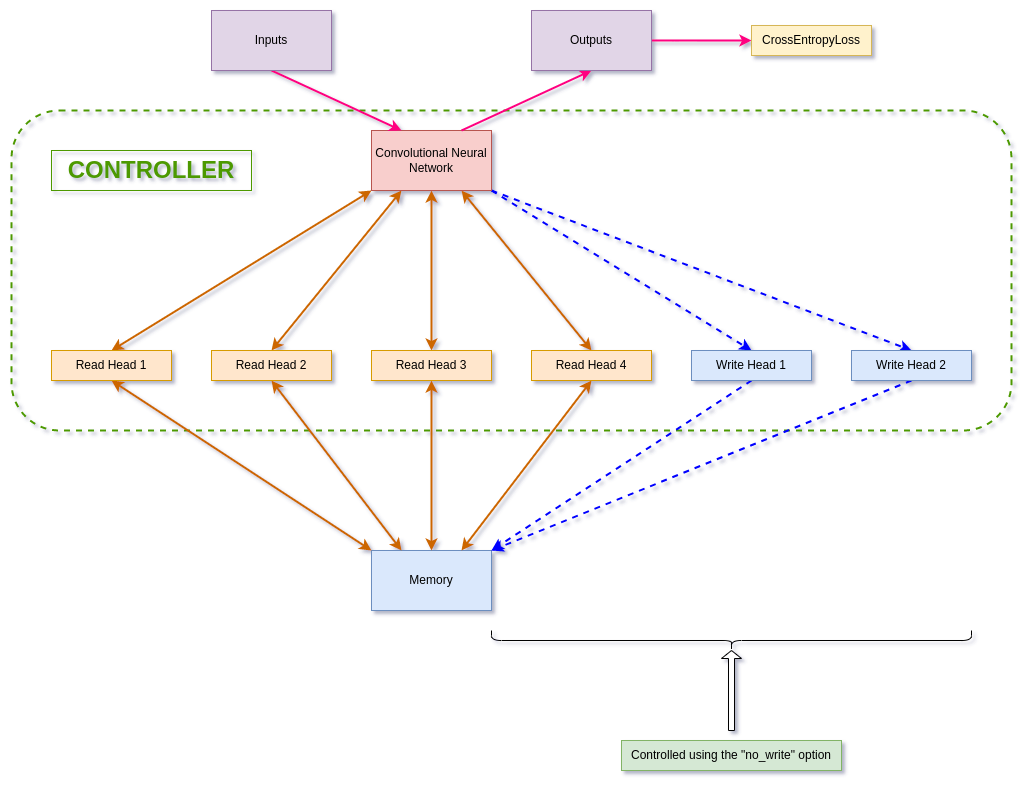

The diagram above was exported from draw.io. Its source (the exported page's mxGraphModel, read from the mxfile embedded in the PNG):
<mxGraphModel dx="2210" dy="1814" grid="1" gridSize="10" guides="1" tooltips="1" connect="1" arrows="1" fold="1" page="1" pageScale="1" pageWidth="850" pageHeight="1100" math="0" shadow="0">
  <root>
    <mxCell id="0" />
    <mxCell id="1" parent="0" />
    <mxCell id="PXuZ7-wqt_9AvlysbRht-29" value="" style="rounded=1;whiteSpace=wrap;html=1;fillColor=none;dashed=1;strokeColor=#4D9900;strokeWidth=2;" vertex="1" parent="1">
      <mxGeometry y="-40" width="1000" height="320" as="geometry" />
    </mxCell>
    <mxCell id="PXuZ7-wqt_9AvlysbRht-11" style="rounded=0;orthogonalLoop=1;jettySize=auto;html=1;exitX=0;exitY=1;exitDx=0;exitDy=0;entryX=0.5;entryY=0;entryDx=0;entryDy=0;startArrow=classic;startFill=1;strokeColor=#CC6600;strokeWidth=2;" edge="1" parent="1" source="PXuZ7-wqt_9AvlysbRht-1" target="PXuZ7-wqt_9AvlysbRht-3">
      <mxGeometry relative="1" as="geometry" />
    </mxCell>
    <mxCell id="PXuZ7-wqt_9AvlysbRht-12" style="rounded=0;orthogonalLoop=1;jettySize=auto;html=1;exitX=0.25;exitY=1;exitDx=0;exitDy=0;entryX=0.5;entryY=0;entryDx=0;entryDy=0;startArrow=classic;startFill=1;strokeColor=#CC6600;strokeWidth=2;" edge="1" parent="1" source="PXuZ7-wqt_9AvlysbRht-1" target="PXuZ7-wqt_9AvlysbRht-4">
      <mxGeometry relative="1" as="geometry" />
    </mxCell>
    <mxCell id="PXuZ7-wqt_9AvlysbRht-13" style="rounded=0;orthogonalLoop=1;jettySize=auto;html=1;exitX=0.5;exitY=1;exitDx=0;exitDy=0;entryX=0.5;entryY=0;entryDx=0;entryDy=0;startArrow=classic;startFill=1;strokeColor=#CC6600;strokeWidth=2;" edge="1" parent="1" source="PXuZ7-wqt_9AvlysbRht-1" target="PXuZ7-wqt_9AvlysbRht-5">
      <mxGeometry relative="1" as="geometry" />
    </mxCell>
    <mxCell id="PXuZ7-wqt_9AvlysbRht-14" style="rounded=0;orthogonalLoop=1;jettySize=auto;html=1;exitX=0.75;exitY=1;exitDx=0;exitDy=0;entryX=0.5;entryY=0;entryDx=0;entryDy=0;startArrow=classic;startFill=1;strokeColor=#CC6600;strokeWidth=2;" edge="1" parent="1" source="PXuZ7-wqt_9AvlysbRht-1" target="PXuZ7-wqt_9AvlysbRht-6">
      <mxGeometry relative="1" as="geometry" />
    </mxCell>
    <mxCell id="PXuZ7-wqt_9AvlysbRht-15" style="rounded=0;orthogonalLoop=1;jettySize=auto;html=1;exitX=1;exitY=1;exitDx=0;exitDy=0;entryX=0.5;entryY=0;entryDx=0;entryDy=0;startArrow=none;startFill=0;strokeWidth=2;strokeColor=#0000FF;dashed=1;" edge="1" parent="1" source="PXuZ7-wqt_9AvlysbRht-1" target="PXuZ7-wqt_9AvlysbRht-7">
      <mxGeometry relative="1" as="geometry" />
    </mxCell>
    <mxCell id="PXuZ7-wqt_9AvlysbRht-16" style="rounded=0;orthogonalLoop=1;jettySize=auto;html=1;exitX=1;exitY=1;exitDx=0;exitDy=0;entryX=0.5;entryY=0;entryDx=0;entryDy=0;startArrow=none;startFill=0;strokeWidth=2;strokeColor=#0000FF;dashed=1;" edge="1" parent="1" source="PXuZ7-wqt_9AvlysbRht-1" target="PXuZ7-wqt_9AvlysbRht-8">
      <mxGeometry relative="1" as="geometry" />
    </mxCell>
    <mxCell id="PXuZ7-wqt_9AvlysbRht-1" value="Convolutional Neural Network" style="rounded=0;whiteSpace=wrap;html=1;fillColor=#f8cecc;strokeColor=#b85450;" vertex="1" parent="1">
      <mxGeometry x="360" y="-20" width="120" height="60" as="geometry" />
    </mxCell>
    <mxCell id="PXuZ7-wqt_9AvlysbRht-2" value="Memory" style="rounded=0;whiteSpace=wrap;html=1;fillColor=#dae8fc;strokeColor=#6c8ebf;" vertex="1" parent="1">
      <mxGeometry x="360" y="400" width="120" height="60" as="geometry" />
    </mxCell>
    <mxCell id="PXuZ7-wqt_9AvlysbRht-17" style="rounded=0;orthogonalLoop=1;jettySize=auto;html=1;exitX=0.5;exitY=1;exitDx=0;exitDy=0;entryX=0;entryY=0;entryDx=0;entryDy=0;startArrow=classic;startFill=1;strokeColor=#CC6600;strokeWidth=2;" edge="1" parent="1" source="PXuZ7-wqt_9AvlysbRht-3" target="PXuZ7-wqt_9AvlysbRht-2">
      <mxGeometry relative="1" as="geometry" />
    </mxCell>
    <mxCell id="PXuZ7-wqt_9AvlysbRht-3" value="Read Head 1" style="rounded=0;whiteSpace=wrap;html=1;fillColor=#ffe6cc;strokeColor=#d79b00;" vertex="1" parent="1">
      <mxGeometry x="40" y="200" width="120" height="30" as="geometry" />
    </mxCell>
    <mxCell id="PXuZ7-wqt_9AvlysbRht-18" style="rounded=0;orthogonalLoop=1;jettySize=auto;html=1;exitX=0.5;exitY=1;exitDx=0;exitDy=0;entryX=0.25;entryY=0;entryDx=0;entryDy=0;startArrow=classic;startFill=1;strokeColor=#CC6600;strokeWidth=2;" edge="1" parent="1" source="PXuZ7-wqt_9AvlysbRht-4" target="PXuZ7-wqt_9AvlysbRht-2">
      <mxGeometry relative="1" as="geometry" />
    </mxCell>
    <mxCell id="PXuZ7-wqt_9AvlysbRht-4" value="Read Head 2" style="rounded=0;whiteSpace=wrap;html=1;fillColor=#ffe6cc;strokeColor=#d79b00;" vertex="1" parent="1">
      <mxGeometry x="200" y="200" width="120" height="30" as="geometry" />
    </mxCell>
    <mxCell id="PXuZ7-wqt_9AvlysbRht-19" style="rounded=0;orthogonalLoop=1;jettySize=auto;html=1;exitX=0.5;exitY=1;exitDx=0;exitDy=0;entryX=0.5;entryY=0;entryDx=0;entryDy=0;startArrow=classic;startFill=1;strokeColor=#CC6600;strokeWidth=2;" edge="1" parent="1" source="PXuZ7-wqt_9AvlysbRht-5" target="PXuZ7-wqt_9AvlysbRht-2">
      <mxGeometry relative="1" as="geometry" />
    </mxCell>
    <mxCell id="PXuZ7-wqt_9AvlysbRht-5" value="Read Head 3" style="rounded=0;whiteSpace=wrap;html=1;fillColor=#ffe6cc;strokeColor=#d79b00;" vertex="1" parent="1">
      <mxGeometry x="360" y="200" width="120" height="30" as="geometry" />
    </mxCell>
    <mxCell id="PXuZ7-wqt_9AvlysbRht-21" style="rounded=0;orthogonalLoop=1;jettySize=auto;html=1;exitX=0.5;exitY=1;exitDx=0;exitDy=0;entryX=0.75;entryY=0;entryDx=0;entryDy=0;startArrow=classic;startFill=1;strokeColor=#CC6600;strokeWidth=2;" edge="1" parent="1" source="PXuZ7-wqt_9AvlysbRht-6" target="PXuZ7-wqt_9AvlysbRht-2">
      <mxGeometry relative="1" as="geometry" />
    </mxCell>
    <mxCell id="PXuZ7-wqt_9AvlysbRht-6" value="Read Head 4" style="rounded=0;whiteSpace=wrap;html=1;fillColor=#ffe6cc;strokeColor=#d79b00;" vertex="1" parent="1">
      <mxGeometry x="520" y="200" width="120" height="30" as="geometry" />
    </mxCell>
    <mxCell id="PXuZ7-wqt_9AvlysbRht-23" style="orthogonalLoop=1;jettySize=auto;html=1;exitX=0.5;exitY=1;exitDx=0;exitDy=0;entryX=1;entryY=0;entryDx=0;entryDy=0;rounded=0;strokeWidth=2;strokeColor=#0000FF;dashed=1;" edge="1" parent="1" source="PXuZ7-wqt_9AvlysbRht-7" target="PXuZ7-wqt_9AvlysbRht-2">
      <mxGeometry relative="1" as="geometry" />
    </mxCell>
    <mxCell id="PXuZ7-wqt_9AvlysbRht-7" value="Write Head 1" style="rounded=0;whiteSpace=wrap;html=1;fillColor=#dae8fc;strokeColor=#6c8ebf;" vertex="1" parent="1">
      <mxGeometry x="680" y="200" width="120" height="30" as="geometry" />
    </mxCell>
    <mxCell id="PXuZ7-wqt_9AvlysbRht-24" style="orthogonalLoop=1;jettySize=auto;html=1;exitX=0.5;exitY=1;exitDx=0;exitDy=0;entryX=1;entryY=0;entryDx=0;entryDy=0;rounded=0;strokeWidth=2;strokeColor=#0000FF;dashed=1;" edge="1" parent="1" source="PXuZ7-wqt_9AvlysbRht-8" target="PXuZ7-wqt_9AvlysbRht-2">
      <mxGeometry relative="1" as="geometry" />
    </mxCell>
    <mxCell id="PXuZ7-wqt_9AvlysbRht-8" value="Write Head 2" style="rounded=0;whiteSpace=wrap;html=1;fillColor=#dae8fc;strokeColor=#6c8ebf;" vertex="1" parent="1">
      <mxGeometry x="840" y="200" width="120" height="30" as="geometry" />
    </mxCell>
    <mxCell id="PXuZ7-wqt_9AvlysbRht-30" value="&lt;b&gt;&lt;font color=&quot;#4d9900&quot; style=&quot;font-size: 24px;&quot;&gt;CONTROLLER&lt;/font&gt;&lt;/b&gt;" style="text;html=1;strokeColor=#4D9900;fillColor=none;align=center;verticalAlign=middle;whiteSpace=wrap;rounded=0;" vertex="1" parent="1">
      <mxGeometry x="40" width="200" height="40" as="geometry" />
    </mxCell>
    <mxCell id="PXuZ7-wqt_9AvlysbRht-35" style="rounded=0;orthogonalLoop=1;jettySize=auto;html=1;exitX=0.5;exitY=1;exitDx=0;exitDy=0;entryX=0.25;entryY=0;entryDx=0;entryDy=0;strokeWidth=2;strokeColor=#FF0080;" edge="1" parent="1" source="PXuZ7-wqt_9AvlysbRht-31" target="PXuZ7-wqt_9AvlysbRht-1">
      <mxGeometry relative="1" as="geometry" />
    </mxCell>
    <mxCell id="PXuZ7-wqt_9AvlysbRht-31" value="Inputs" style="rounded=0;whiteSpace=wrap;html=1;fillColor=#e1d5e7;strokeColor=#9673a6;" vertex="1" parent="1">
      <mxGeometry x="200" y="-140" width="120" height="60" as="geometry" />
    </mxCell>
    <mxCell id="PXuZ7-wqt_9AvlysbRht-36" style="rounded=0;orthogonalLoop=1;jettySize=auto;html=1;exitX=0.5;exitY=1;exitDx=0;exitDy=0;entryX=0.75;entryY=0;entryDx=0;entryDy=0;strokeWidth=2;strokeColor=#FF0080;endArrow=none;endFill=0;startArrow=classic;startFill=1;" edge="1" parent="1" source="PXuZ7-wqt_9AvlysbRht-32" target="PXuZ7-wqt_9AvlysbRht-1">
      <mxGeometry relative="1" as="geometry" />
    </mxCell>
    <mxCell id="PXuZ7-wqt_9AvlysbRht-41" style="edgeStyle=orthogonalEdgeStyle;rounded=0;orthogonalLoop=1;jettySize=auto;html=1;exitX=1;exitY=0.5;exitDx=0;exitDy=0;entryX=0;entryY=0.5;entryDx=0;entryDy=0;strokeColor=#FF0080;strokeWidth=2;" edge="1" parent="1" source="PXuZ7-wqt_9AvlysbRht-32" target="PXuZ7-wqt_9AvlysbRht-40">
      <mxGeometry relative="1" as="geometry" />
    </mxCell>
    <mxCell id="PXuZ7-wqt_9AvlysbRht-32" value="Outputs" style="rounded=0;whiteSpace=wrap;html=1;fillColor=#e1d5e7;strokeColor=#9673a6;" vertex="1" parent="1">
      <mxGeometry x="520" y="-140" width="120" height="60" as="geometry" />
    </mxCell>
    <mxCell id="PXuZ7-wqt_9AvlysbRht-37" value="" style="shape=curlyBracket;whiteSpace=wrap;html=1;rounded=1;flipH=1;labelPosition=right;verticalLabelPosition=middle;align=left;verticalAlign=middle;rotation=90;" vertex="1" parent="1">
      <mxGeometry x="710" y="250" width="20" height="480" as="geometry" />
    </mxCell>
    <mxCell id="PXuZ7-wqt_9AvlysbRht-38" value="" style="shape=singleArrow;direction=north;whiteSpace=wrap;html=1;arrowWidth=0.3;arrowSize=0.1;" vertex="1" parent="1">
      <mxGeometry x="710" y="500" width="20" height="80" as="geometry" />
    </mxCell>
    <mxCell id="PXuZ7-wqt_9AvlysbRht-39" value="Controlled using the &quot;no_write&quot; option" style="text;html=1;strokeColor=#82b366;fillColor=#d5e8d4;align=center;verticalAlign=middle;whiteSpace=wrap;rounded=0;" vertex="1" parent="1">
      <mxGeometry x="610" y="590" width="220" height="30" as="geometry" />
    </mxCell>
    <mxCell id="PXuZ7-wqt_9AvlysbRht-40" value="CrossEntropyLoss" style="text;html=1;strokeColor=#d6b656;fillColor=#fff2cc;align=center;verticalAlign=middle;whiteSpace=wrap;rounded=0;" vertex="1" parent="1">
      <mxGeometry x="740" y="-125" width="120" height="30" as="geometry" />
    </mxCell>
  </root>
</mxGraphModel>